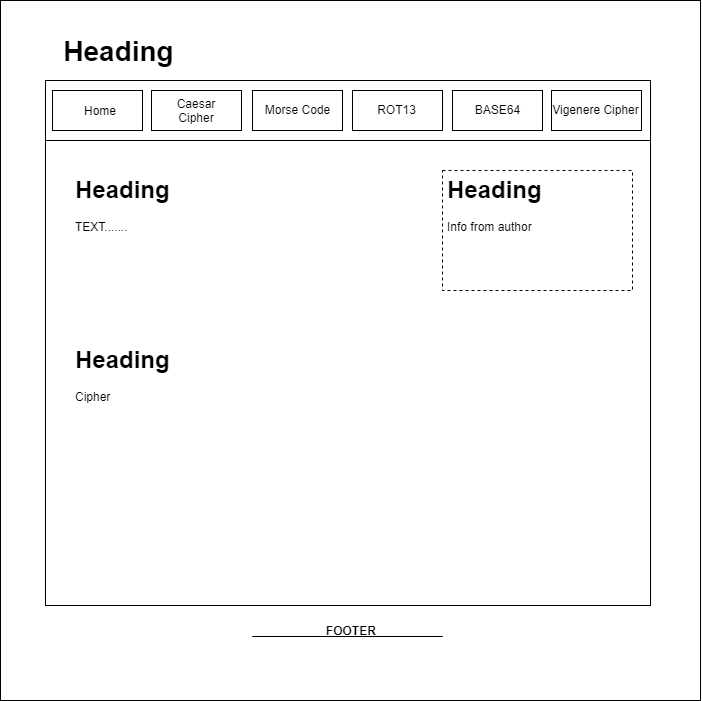

The diagram above was exported from draw.io. Its source (the exported page's mxGraphModel, read from the mxfile embedded in the PNG):
<mxGraphModel dx="1640" dy="841" grid="1" gridSize="10" guides="1" tooltips="1" connect="1" arrows="1" fold="1" page="1" pageScale="1" pageWidth="827" pageHeight="1169" math="0" shadow="0">
  <root>
    <mxCell id="0" />
    <mxCell id="1" parent="0" />
    <mxCell id="wDwIwApbTY25AAjtCuYz-1" value="" style="whiteSpace=wrap;html=1;aspect=fixed;" vertex="1" parent="1">
      <mxGeometry x="70" y="20" width="700" height="700" as="geometry" />
    </mxCell>
    <mxCell id="wDwIwApbTY25AAjtCuYz-2" value="" style="rounded=0;whiteSpace=wrap;html=1;" vertex="1" parent="1">
      <mxGeometry x="115" y="100" width="605" height="60" as="geometry" />
    </mxCell>
    <mxCell id="wDwIwApbTY25AAjtCuYz-4" value="" style="rounded=0;whiteSpace=wrap;html=1;" vertex="1" parent="1">
      <mxGeometry x="122" y="110" width="90" height="40" as="geometry" />
    </mxCell>
    <mxCell id="wDwIwApbTY25AAjtCuYz-5" value="" style="rounded=0;whiteSpace=wrap;html=1;" vertex="1" parent="1">
      <mxGeometry x="221" y="110" width="90" height="40" as="geometry" />
    </mxCell>
    <mxCell id="wDwIwApbTY25AAjtCuYz-6" value="Morse Code" style="rounded=0;whiteSpace=wrap;html=1;" vertex="1" parent="1">
      <mxGeometry x="322" y="110" width="90" height="40" as="geometry" />
    </mxCell>
    <mxCell id="wDwIwApbTY25AAjtCuYz-7" value="ROT13" style="rounded=0;whiteSpace=wrap;html=1;" vertex="1" parent="1">
      <mxGeometry x="422" y="110" width="90" height="40" as="geometry" />
    </mxCell>
    <mxCell id="wDwIwApbTY25AAjtCuYz-8" value="BASE64" style="rounded=0;whiteSpace=wrap;html=1;" vertex="1" parent="1">
      <mxGeometry x="522" y="110" width="90" height="40" as="geometry" />
    </mxCell>
    <mxCell id="wDwIwApbTY25AAjtCuYz-9" value="Vigenere Cipher" style="rounded=0;whiteSpace=wrap;html=1;" vertex="1" parent="1">
      <mxGeometry x="621" y="110" width="90" height="40" as="geometry" />
    </mxCell>
    <mxCell id="wDwIwApbTY25AAjtCuYz-11" value="" style="rounded=0;whiteSpace=wrap;html=1;" vertex="1" parent="1">
      <mxGeometry x="115" y="160" width="605" height="465" as="geometry" />
    </mxCell>
    <mxCell id="wDwIwApbTY25AAjtCuYz-12" value="&lt;font style=&quot;font-size: 28px&quot;&gt;&lt;b&gt;Heading&lt;/b&gt;&lt;/font&gt;" style="text;html=1;strokeColor=none;fillColor=none;align=center;verticalAlign=middle;whiteSpace=wrap;rounded=0;" vertex="1" parent="1">
      <mxGeometry x="127" y="50" width="123" height="40" as="geometry" />
    </mxCell>
    <mxCell id="wDwIwApbTY25AAjtCuYz-13" value="Home" style="text;html=1;strokeColor=none;fillColor=none;align=center;verticalAlign=middle;whiteSpace=wrap;rounded=0;" vertex="1" parent="1">
      <mxGeometry x="148.5" y="120" width="40" height="20" as="geometry" />
    </mxCell>
    <mxCell id="wDwIwApbTY25AAjtCuYz-14" value="Caesar Cipher" style="text;html=1;strokeColor=none;fillColor=none;align=center;verticalAlign=middle;whiteSpace=wrap;rounded=0;" vertex="1" parent="1">
      <mxGeometry x="246" y="120" width="40" height="20" as="geometry" />
    </mxCell>
    <mxCell id="wDwIwApbTY25AAjtCuYz-16" value="&lt;b&gt;&lt;u&gt;___________FOOTER__________&lt;/u&gt;&lt;/b&gt;" style="text;html=1;strokeColor=none;fillColor=none;align=center;verticalAlign=middle;whiteSpace=wrap;rounded=0;" vertex="1" parent="1">
      <mxGeometry x="126" y="640" width="583" height="20" as="geometry" />
    </mxCell>
    <mxCell id="wDwIwApbTY25AAjtCuYz-17" value="&lt;h1&gt;Heading&lt;/h1&gt;&lt;p&gt;TEXT.......&lt;/p&gt;" style="text;html=1;strokeColor=none;fillColor=none;spacing=5;spacingTop=-20;whiteSpace=wrap;overflow=hidden;rounded=0;" vertex="1" parent="1">
      <mxGeometry x="140" y="190" width="360" height="220" as="geometry" />
    </mxCell>
    <mxCell id="wDwIwApbTY25AAjtCuYz-18" value="&lt;h1&gt;Heading&lt;/h1&gt;&lt;p&gt;Info from author&lt;/p&gt;" style="text;html=1;strokeColor=#000000;fillColor=none;spacing=5;spacingTop=-20;whiteSpace=wrap;overflow=hidden;rounded=0;dashed=1;" vertex="1" parent="1">
      <mxGeometry x="512" y="190" width="190" height="120" as="geometry" />
    </mxCell>
    <mxCell id="wDwIwApbTY25AAjtCuYz-19" value="&lt;h1&gt;Heading&lt;/h1&gt;&lt;p&gt;Cipher&lt;/p&gt;" style="text;html=1;strokeColor=none;fillColor=none;spacing=5;spacingTop=-20;whiteSpace=wrap;overflow=hidden;rounded=0;" vertex="1" parent="1">
      <mxGeometry x="140" y="360" width="190" height="120" as="geometry" />
    </mxCell>
  </root>
</mxGraphModel>